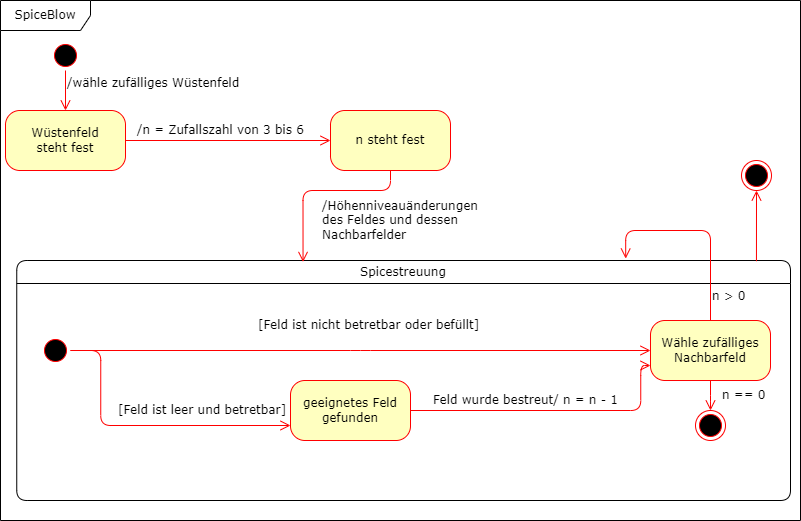

The diagram above was exported from draw.io. Its source (the exported page's mxGraphModel, read from the mxfile embedded in the PNG):
<mxGraphModel dx="1209" dy="651" grid="1" gridSize="10" guides="1" tooltips="1" connect="1" arrows="1" fold="1" page="1" pageScale="1" pageWidth="1100" pageHeight="850" background="none" math="0" shadow="0">
  <root>
    <mxCell id="0" />
    <mxCell id="1" parent="0" />
    <mxCell id="2a3bc250acf0617d-8" value="SpiceBlow&lt;br&gt;" style="shape=umlFrame;whiteSpace=wrap;html=1;rounded=1;shadow=0;comic=0;labelBackgroundColor=none;strokeWidth=1;fontFamily=Verdana;fontSize=12;align=center;width=90;height=30;" parent="1" vertex="1">
      <mxGeometry x="80" y="130" width="800" height="520" as="geometry" />
    </mxCell>
    <mxCell id="382b91b5511bd0f7-1" value="" style="ellipse;html=1;shape=startState;fillColor=#000000;strokeColor=#ff0000;rounded=1;shadow=0;comic=0;labelBackgroundColor=none;fontFamily=Verdana;fontSize=12;fontColor=#000000;align=center;direction=south;" parent="1" vertex="1">
      <mxGeometry x="130" y="170" width="30" height="30" as="geometry" />
    </mxCell>
    <mxCell id="382b91b5511bd0f7-6" value="Wüstenfeld&lt;br&gt;steht fest" style="rounded=1;whiteSpace=wrap;html=1;arcSize=24;fillColor=#ffffc0;strokeColor=#ff0000;shadow=0;comic=0;labelBackgroundColor=none;fontFamily=Verdana;fontSize=12;fontColor=#000000;align=center;" parent="1" vertex="1">
      <mxGeometry x="85" y="240" width="120" height="60" as="geometry" />
    </mxCell>
    <mxCell id="2a3bc250acf0617d-9" value="/wähle zufälliges Wüstenfeld" style="edgeStyle=orthogonalEdgeStyle;html=1;labelBackgroundColor=none;endArrow=open;endSize=8;strokeColor=#ff0000;fontFamily=Verdana;fontSize=12;align=left;" parent="1" source="382b91b5511bd0f7-1" target="382b91b5511bd0f7-6" edge="1">
      <mxGeometry x="-0.3333" relative="1" as="geometry">
        <mxPoint as="offset" />
      </mxGeometry>
    </mxCell>
    <mxCell id="lkLEZ9634Xzf9hRYMgeF-1" value="/n = Zufallszahl von 3 bis 6" style="edgeStyle=orthogonalEdgeStyle;html=1;labelBackgroundColor=none;endArrow=open;endSize=8;strokeColor=#ff0000;fontFamily=Verdana;fontSize=12;align=left;exitX=1;exitY=0.5;exitDx=0;exitDy=0;entryX=0;entryY=0.5;entryDx=0;entryDy=0;" parent="1" source="382b91b5511bd0f7-6" target="lkLEZ9634Xzf9hRYMgeF-18" edge="1">
      <mxGeometry x="-0.9048" y="10" relative="1" as="geometry">
        <mxPoint x="360" y="150" as="sourcePoint" />
        <mxPoint x="650" y="150" as="targetPoint" />
        <Array as="points" />
        <mxPoint as="offset" />
      </mxGeometry>
    </mxCell>
    <mxCell id="lkLEZ9634Xzf9hRYMgeF-2" value="&lt;span style=&quot;font-weight: 400&quot;&gt;Spicestreuung&lt;/span&gt;" style="swimlane;whiteSpace=wrap;html=1;rounded=1;shadow=0;comic=0;labelBackgroundColor=none;strokeWidth=1;fontFamily=Verdana;fontSize=12;align=center;" parent="1" vertex="1">
      <mxGeometry x="96.25" y="390" width="773.75" height="240" as="geometry" />
    </mxCell>
    <mxCell id="lkLEZ9634Xzf9hRYMgeF-3" value="[Feld ist nicht betretbar oder befüllt]" style="edgeStyle=elbowEdgeStyle;html=1;labelBackgroundColor=none;endArrow=open;endSize=8;strokeColor=#ff0000;fontFamily=Verdana;fontSize=12;align=left;exitX=0.5;exitY=0;exitDx=0;exitDy=0;entryX=0;entryY=0.5;entryDx=0;entryDy=0;" parent="lkLEZ9634Xzf9hRYMgeF-2" source="lkLEZ9634Xzf9hRYMgeF-7" target="lkLEZ9634Xzf9hRYMgeF-11" edge="1">
      <mxGeometry x="-0.3613" y="25" relative="1" as="geometry">
        <mxPoint x="367.5" y="70" as="targetPoint" />
        <Array as="points" />
        <mxPoint x="1" as="offset" />
      </mxGeometry>
    </mxCell>
    <mxCell id="lkLEZ9634Xzf9hRYMgeF-4" value="geeignetes Feld gefunden" style="rounded=1;whiteSpace=wrap;html=1;arcSize=24;fillColor=#ffffc0;strokeColor=#ff0000;shadow=0;comic=0;labelBackgroundColor=none;fontFamily=Verdana;fontSize=12;fontColor=#000000;align=center;" parent="lkLEZ9634Xzf9hRYMgeF-2" vertex="1">
      <mxGeometry x="273.75" y="120" width="120" height="60" as="geometry" />
    </mxCell>
    <mxCell id="lkLEZ9634Xzf9hRYMgeF-5" value="" style="ellipse;html=1;shape=endState;fillColor=#000000;strokeColor=#ff0000;rounded=1;shadow=0;comic=0;labelBackgroundColor=none;fontFamily=Verdana;fontSize=12;fontColor=#000000;align=center;" parent="lkLEZ9634Xzf9hRYMgeF-2" vertex="1">
      <mxGeometry x="678.75" y="150" width="30" height="30" as="geometry" />
    </mxCell>
    <mxCell id="lkLEZ9634Xzf9hRYMgeF-6" value="[Feld ist leer und betretbar]" style="edgeStyle=elbowEdgeStyle;html=1;labelBackgroundColor=none;endArrow=open;endSize=8;strokeColor=#ff0000;fontFamily=Verdana;fontSize=12;align=left;entryX=0;entryY=0.75;entryDx=0;entryDy=0;" parent="lkLEZ9634Xzf9hRYMgeF-2" source="lkLEZ9634Xzf9hRYMgeF-7" target="lkLEZ9634Xzf9hRYMgeF-4" edge="1">
      <mxGeometry x="-0.1852" y="15" relative="1" as="geometry">
        <Array as="points">
          <mxPoint x="84" y="130" />
        </Array>
        <mxPoint x="1" as="offset" />
      </mxGeometry>
    </mxCell>
    <mxCell id="lkLEZ9634Xzf9hRYMgeF-7" value="" style="ellipse;html=1;shape=startState;fillColor=#000000;strokeColor=#ff0000;rounded=1;shadow=0;comic=0;labelBackgroundColor=none;fontFamily=Verdana;fontSize=12;fontColor=#000000;align=center;direction=south;" parent="lkLEZ9634Xzf9hRYMgeF-2" vertex="1">
      <mxGeometry x="23.75" y="75" width="30" height="30" as="geometry" />
    </mxCell>
    <mxCell id="lkLEZ9634Xzf9hRYMgeF-10" value="n == 0" style="edgeStyle=elbowEdgeStyle;html=1;labelBackgroundColor=none;endArrow=open;endSize=8;strokeColor=#ff0000;fontFamily=Verdana;fontSize=12;align=left;" parent="lkLEZ9634Xzf9hRYMgeF-2" source="lkLEZ9634Xzf9hRYMgeF-11" target="lkLEZ9634Xzf9hRYMgeF-5" edge="1">
      <mxGeometry y="10" relative="1" as="geometry">
        <mxPoint as="offset" />
      </mxGeometry>
    </mxCell>
    <mxCell id="lkLEZ9634Xzf9hRYMgeF-11" value="Wähle zufälliges Nachbarfeld" style="rounded=1;whiteSpace=wrap;html=1;arcSize=24;fillColor=#ffffc0;strokeColor=#ff0000;shadow=0;comic=0;labelBackgroundColor=none;fontFamily=Verdana;fontSize=12;fontColor=#000000;align=center;" parent="lkLEZ9634Xzf9hRYMgeF-2" vertex="1">
      <mxGeometry x="633.75" y="60" width="120" height="60" as="geometry" />
    </mxCell>
    <mxCell id="lkLEZ9634Xzf9hRYMgeF-13" value="Feld wurde bestreut/ n = n - 1" style="edgeStyle=elbowEdgeStyle;html=1;labelBackgroundColor=none;endArrow=open;endSize=8;strokeColor=#ff0000;fontFamily=Verdana;fontSize=12;align=left;exitX=1;exitY=0.5;exitDx=0;exitDy=0;entryX=0;entryY=0.75;entryDx=0;entryDy=0;" parent="lkLEZ9634Xzf9hRYMgeF-2" source="lkLEZ9634Xzf9hRYMgeF-4" target="lkLEZ9634Xzf9hRYMgeF-11" edge="1">
      <mxGeometry x="-0.8524" y="10" relative="1" as="geometry">
        <mxPoint x="115" y="105" as="sourcePoint" />
        <mxPoint x="527.5" y="80" as="targetPoint" />
        <Array as="points">
          <mxPoint x="624" y="160" />
        </Array>
        <mxPoint as="offset" />
      </mxGeometry>
    </mxCell>
    <mxCell id="lkLEZ9634Xzf9hRYMgeF-15" value="n &amp;gt; 0" style="edgeStyle=elbowEdgeStyle;html=1;labelBackgroundColor=none;endArrow=open;endSize=8;strokeColor=#ff0000;fontFamily=Verdana;fontSize=12;align=left;exitX=0.5;exitY=0;exitDx=0;exitDy=0;entryX=0.787;entryY=-0.008;entryDx=0;entryDy=0;entryPerimeter=0;" parent="lkLEZ9634Xzf9hRYMgeF-2" source="lkLEZ9634Xzf9hRYMgeF-11" target="lkLEZ9634Xzf9hRYMgeF-2" edge="1">
      <mxGeometry x="-0.7666" relative="1" as="geometry">
        <mxPoint x="697.5" y="150" as="sourcePoint" />
        <mxPoint x="807.5" y="215" as="targetPoint" />
        <Array as="points">
          <mxPoint x="618" y="-30" />
        </Array>
        <mxPoint as="offset" />
      </mxGeometry>
    </mxCell>
    <mxCell id="lkLEZ9634Xzf9hRYMgeF-16" value="" style="ellipse;html=1;shape=endState;fillColor=#000000;strokeColor=#ff0000;rounded=1;shadow=0;comic=0;labelBackgroundColor=none;fontFamily=Verdana;fontSize=12;fontColor=#000000;align=center;" parent="1" vertex="1">
      <mxGeometry x="821" y="290" width="30" height="30" as="geometry" />
    </mxCell>
    <mxCell id="lkLEZ9634Xzf9hRYMgeF-17" style="edgeStyle=orthogonalEdgeStyle;html=1;labelBackgroundColor=none;endArrow=open;endSize=8;strokeColor=#ff0000;fontFamily=Verdana;fontSize=12;align=left;entryX=0.5;entryY=1;entryDx=0;entryDy=0;exitX=0.956;exitY=0.003;exitDx=0;exitDy=0;exitPerimeter=0;" parent="1" source="lkLEZ9634Xzf9hRYMgeF-2" target="lkLEZ9634Xzf9hRYMgeF-16" edge="1">
      <mxGeometry relative="1" as="geometry">
        <mxPoint x="370" y="160" as="sourcePoint" />
        <mxPoint x="410" y="160" as="targetPoint" />
      </mxGeometry>
    </mxCell>
    <mxCell id="lkLEZ9634Xzf9hRYMgeF-18" value="n steht fest" style="rounded=1;whiteSpace=wrap;html=1;arcSize=24;fillColor=#ffffc0;strokeColor=#ff0000;shadow=0;comic=0;labelBackgroundColor=none;fontFamily=Verdana;fontSize=12;fontColor=#000000;align=center;" parent="1" vertex="1">
      <mxGeometry x="410" y="240" width="120" height="60" as="geometry" />
    </mxCell>
    <mxCell id="lkLEZ9634Xzf9hRYMgeF-22" value="/Höhenniveauänderungen&lt;br&gt;des Feldes und dessen&amp;nbsp;&lt;br&gt;Nachbarfelder" style="edgeStyle=orthogonalEdgeStyle;html=1;labelBackgroundColor=none;endArrow=open;endSize=8;strokeColor=#ff0000;fontFamily=Verdana;fontSize=12;align=left;entryX=0.37;entryY=0.006;entryDx=0;entryDy=0;exitX=0.5;exitY=1;exitDx=0;exitDy=0;entryPerimeter=0;" parent="1" source="lkLEZ9634Xzf9hRYMgeF-18" target="lkLEZ9634Xzf9hRYMgeF-2" edge="1">
      <mxGeometry x="0.5369" y="17" relative="1" as="geometry">
        <mxPoint x="155" y="175" as="sourcePoint" />
        <mxPoint x="470" y="350" as="targetPoint" />
        <mxPoint as="offset" />
        <Array as="points">
          <mxPoint x="470" y="320" />
          <mxPoint x="383" y="320" />
        </Array>
      </mxGeometry>
    </mxCell>
  </root>
</mxGraphModel>